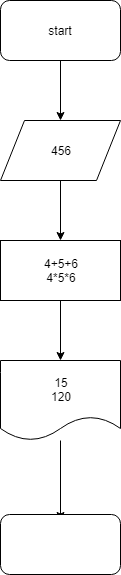

The diagram above was exported from draw.io. Its source (the exported page's mxGraphModel, read from the mxfile embedded in the PNG):
<mxGraphModel dx="1394" dy="795" grid="1" gridSize="10" guides="1" tooltips="1" connect="1" arrows="1" fold="1" page="1" pageScale="1" pageWidth="827" pageHeight="1169" math="0" shadow="0">
  <root>
    <mxCell id="0" />
    <mxCell id="1" parent="0" />
    <mxCell id="53ddxqkt2zCPGUxk2whk-2" style="edgeStyle=orthogonalEdgeStyle;rounded=0;orthogonalLoop=1;jettySize=auto;html=1;" edge="1" parent="1" source="53ddxqkt2zCPGUxk2whk-1">
      <mxGeometry relative="1" as="geometry">
        <mxPoint x="420" y="160" as="targetPoint" />
      </mxGeometry>
    </mxCell>
    <mxCell id="53ddxqkt2zCPGUxk2whk-1" value="start" style="rounded=1;whiteSpace=wrap;html=1;" vertex="1" parent="1">
      <mxGeometry x="360" y="40" width="120" height="60" as="geometry" />
    </mxCell>
    <mxCell id="53ddxqkt2zCPGUxk2whk-4" style="edgeStyle=orthogonalEdgeStyle;rounded=0;orthogonalLoop=1;jettySize=auto;html=1;" edge="1" parent="1" source="53ddxqkt2zCPGUxk2whk-3">
      <mxGeometry relative="1" as="geometry">
        <mxPoint x="420" y="280" as="targetPoint" />
      </mxGeometry>
    </mxCell>
    <mxCell id="53ddxqkt2zCPGUxk2whk-3" value="456" style="shape=parallelogram;perimeter=parallelogramPerimeter;whiteSpace=wrap;html=1;" vertex="1" parent="1">
      <mxGeometry x="360" y="160" width="120" height="60" as="geometry" />
    </mxCell>
    <mxCell id="53ddxqkt2zCPGUxk2whk-6" style="edgeStyle=orthogonalEdgeStyle;rounded=0;orthogonalLoop=1;jettySize=auto;html=1;" edge="1" parent="1" source="53ddxqkt2zCPGUxk2whk-5">
      <mxGeometry relative="1" as="geometry">
        <mxPoint x="420" y="400" as="targetPoint" />
      </mxGeometry>
    </mxCell>
    <mxCell id="53ddxqkt2zCPGUxk2whk-5" value="4+5+6&lt;br&gt;4*5*6&lt;br&gt;" style="rounded=0;whiteSpace=wrap;html=1;" vertex="1" parent="1">
      <mxGeometry x="360" y="280" width="120" height="60" as="geometry" />
    </mxCell>
    <mxCell id="53ddxqkt2zCPGUxk2whk-8" style="edgeStyle=orthogonalEdgeStyle;rounded=0;orthogonalLoop=1;jettySize=auto;html=1;" edge="1" parent="1" source="53ddxqkt2zCPGUxk2whk-7">
      <mxGeometry relative="1" as="geometry">
        <mxPoint x="420" y="560" as="targetPoint" />
      </mxGeometry>
    </mxCell>
    <mxCell id="53ddxqkt2zCPGUxk2whk-7" value="15&lt;br&gt;120&lt;br&gt;" style="shape=document;whiteSpace=wrap;html=1;boundedLbl=1;" vertex="1" parent="1">
      <mxGeometry x="360" y="400" width="120" height="80" as="geometry" />
    </mxCell>
    <mxCell id="53ddxqkt2zCPGUxk2whk-9" value="" style="rounded=1;whiteSpace=wrap;html=1;" vertex="1" parent="1">
      <mxGeometry x="360" y="554" width="120" height="60" as="geometry" />
    </mxCell>
  </root>
</mxGraphModel>